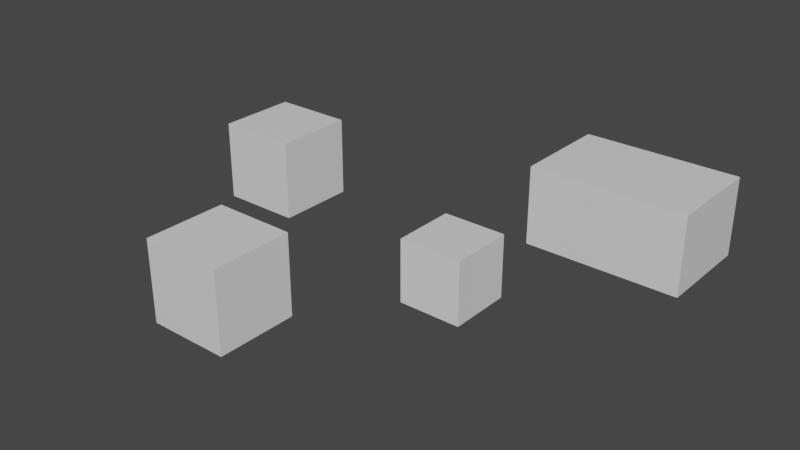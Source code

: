 # Source: MountainMap.blend  (saved by Blender 2.92.15; exported with 4.5.12 LTS)
import bpy
from mathutils import Matrix  # noqa: F401  (used for matrix-valued properties, if any)

bpy.ops.wm.read_factory_settings(use_empty=True)
scene = bpy.context.scene
scene.name = 'Scene'

# ---- collections
col_collection = bpy.data.collections.new('Collection'); scene.collection.children.link(col_collection)

# ---- materials (node trees are filled in below, after node groups)
mat_material = bpy.data.materials.new('Material')
mat_material.alpha_threshold = 0.0
mat_material.use_transparent_shadow = False
mat_material.line_color = (0.0, 0.0, 0.0, 1.0)

# ---- material node trees
mat_material.use_nodes = True; mat_material.node_tree.nodes.clear()
_N = mat_material.node_tree.nodes; _L = mat_material.node_tree.links
n0 = _N.new('ShaderNodeOutputMaterial'); n0.name = 'Material Output'; n0.location = (300, 300)
n1 = _N.new('ShaderNodeBsdfPrincipled'); n1.name = 'Principled BSDF'; n1.location = (10, 300)
n1.distribution = 'GGX'
n1.subsurface_method = 'BURLEY'
n1.inputs[2].default_value = 0.4
n1.inputs[3].default_value = 1.45
n1.inputs[27].default_value = (0.0, 0.0, 0.0, 1.0)
n1.inputs[28].default_value = 1.0
_L.new(n1.outputs[0], n0.inputs[0])
n0.is_active_output = True

# ---- world
world_world = bpy.data.worlds.new('World'); scene.world = world_world
world_world.use_nodes = True; world_world.node_tree.nodes.clear()
_N = world_world.node_tree.nodes; _L = world_world.node_tree.links
n0 = _N.new('ShaderNodeOutputWorld'); n0.name = 'World Output'; n0.location = (300, 300)
n1 = _N.new('ShaderNodeBackground'); n1.name = 'Background'; n1.location = (10, 300)
n1.inputs[0].default_value = (0.05088, 0.05088, 0.05088, 1.0)
_L.new(n1.outputs[0], n0.inputs[0])
n0.is_active_output = True
world_world.color = (0.05088, 0.05088, 0.05088)
world_world.use_sun_shadow = False
world_world.sun_shadow_jitter_overblur = 0.0

# ---- meshes
me_cube_003 = bpy.data.meshes.new('Cube.003')
me_cube_003.from_pydata([(3.136, -0.3439, 0.7613), (3.136, -0.3439, -0.7613), (3.136, -1.866, 0.7613), (3.136, -1.866, -0.7613), (1.613, -0.3439, 0.7613), (1.613, -0.3439, -0.7613), (1.613, -1.866, 0.7613), (1.613, -1.866, -0.7613), (-3.355, 1.767, 1.0), (-3.355, 1.767, -1.0), (-3.355, -0.2327, 1.0), (-3.355, -0.2327, -1.0), (-5.355, 1.767, 1.0), (-5.355, 1.767, -1.0), (-5.355, -0.2327, 1.0), (-5.355, -0.2327, -1.0), (-0.03866, -3.47, 1.0), (-0.03866, -3.47, -1.0), (-0.03866, -5.47, 1.0), (-0.03866, -5.47, -1.0), (-2.039, -3.47, 1.0), (-2.039, -3.47, -1.0), (-2.039, -5.47, 1.0), (-2.039, -5.47, -1.0), (5.867, 4.954, 1.0), (5.867, 4.954, -1.0), (5.867, 2.432, 1.0), (5.867, 2.432, -1.0), (1.925, 4.954, 1.0), (1.925, 4.954, -1.0), (1.925, 2.432, 1.0), (1.925, 2.432, -1.0)], [], [(0, 4, 6, 2), (3, 2, 6, 7), (7, 6, 4, 5), (5, 1, 3, 7), (1, 0, 2, 3), (5, 4, 0, 1), (8, 12, 14, 10), (11, 10, 14, 15), (15, 14, 12, 13), (13, 9, 11, 15), (9, 8, 10, 11), (13, 12, 8, 9), (16, 20, 22, 18), (19, 18, 22, 23), (23, 22, 20, 21), (21, 17, 19, 23), (17, 16, 18, 19), (21, 20, 16, 17), (24, 28, 30, 26), (27, 26, 30, 31), (31, 30, 28, 29), (29, 25, 27, 31), (25, 24, 26, 27), (29, 28, 24, 25)])
_uv = me_cube_003.uv_layers.new(name='UVMap')
_uv.uv.foreach_set('vector', [0.625, 0.5, 0.875, 0.5, 0.875, 0.75, 0.625, 0.75, 0.375, 0.75, 0.625, 0.75, 0.625, 1.0, 0.375, 1.0, 0.375, 0.0, 0.625, 0.0, 0.625, 0.25, 0.375, 0.25, 0.125, 0.5, 0.375, 0.5, 0.375, 0.75, 0.125, 0.75, 0.375, 0.5, 0.625, 0.5, 0.625, 0.75, 0.375, 0.75, 0.375, 0.25, 0.625, 0.25, 0.625, 0.5, 0.375, 0.5, 0.625, 0.5, 0.875, 0.5, 0.875, 0.75, 0.625, 0.75, 0.375, 0.75, 0.625, 0.75, 0.625, 1.0, 0.375, 1.0, 0.375, 0.0, 0.625, 0.0, 0.625, 0.25, 0.375, 0.25, 0.125, 0.5, 0.375, 0.5, 0.375, 0.75, 0.125, 0.75, 0.375, 0.5, 0.625, 0.5, 0.625, 0.75, 0.375, 0.75, 0.375, 0.25, 0.625, 0.25, 0.625, 0.5, 0.375, 0.5, 0.625, 0.5, 0.875, 0.5, 0.875, 0.75, 0.625, 0.75, 0.375, 0.75, 0.625, 0.75, 0.625, 1.0, 0.375, 1.0, 0.375, 0.0, 0.625, 0.0, 0.625, 0.25, 0.375, 0.25, 0.125, 0.5, 0.375, 0.5, 0.375, 0.75, 0.125, 0.75, 0.375, 0.5, 0.625, 0.5, 0.625, 0.75, 0.375, 0.75, 0.375, 0.25, 0.625, 0.25, 0.625, 0.5, 0.375, 0.5, 0.625, 0.5, 0.875, 0.5, 0.875, 0.75, 0.625, 0.75, 0.375, 0.75, 0.625, 0.75, 0.625, 1.0, 0.375, 1.0, 0.375, 0.0, 0.625, 0.0, 0.625, 0.25, 0.375, 0.25, 0.125, 0.5, 0.375, 0.5, 0.375, 0.75, 0.125, 0.75, 0.375, 0.5, 0.625, 0.5, 0.625, 0.75, 0.375, 0.75, 0.375, 0.25, 0.625, 0.25, 0.625, 0.5, 0.375, 0.5])
me_cube_003.materials.append(mat_material)
me_cube_003.use_remesh_preserve_volume = False
me_cube_003.use_remesh_preserve_attributes = False
me_cube_003.use_mirror_vertex_groups = False
me_cube_003.update()

# ---- objects
ob_mountainmap = bpy.data.objects.new('MountainMap', me_cube_003)

# ---- transforms, parenting, visibility, modifiers, constraints
ob_mountainmap.location = (0.0, 0.0, 0.0)
ob_mountainmap.lock_rotations_4d = False
ob_mountainmap.empty_display_type = 'ARROWS'
ob_mountainmap.lineart.crease_threshold = 0.0

# ---- collection membership
col_collection.objects.link(ob_mountainmap)

# ---- scene / render settings (as saved in the file)
scene.frame_start = 1; scene.frame_end = 250; scene.frame_set(1)
scene.render.engine = 'BLENDER_EEVEE_NEXT'
scene.cycles.use_denoising = False
scene.cycles.samples = 128
scene.cycles.sampling_pattern = 'TABULATED_SOBOL'
scene.cycles.use_adaptive_sampling = False
scene.cycles.use_light_tree = False
scene.view_settings.view_transform = 'Filmic'
bpy.context.view_layer.update()

# ---- added for rendering (the .blend has no active camera and no usable light): camera, sun
cam_auto = bpy.data.cameras.new('AutoCamera')
cam_auto.lens = 50.0
cam_auto.sensor_width = 36.0
cam_auto.clip_end = 1000.0
ob_auto_camera = bpy.data.objects.new('AutoCamera', cam_auto)
scene.collection.objects.link(ob_auto_camera)
ob_auto_camera.location = (14.5479, -17.4078, 11.4333)
ob_auto_camera.rotation_euler = (1.09748, -7.21219e-08, 0.694738)
scene.camera = ob_auto_camera
light_auto_sun = bpy.data.lights.new('AutoSun', 'SUN')
light_auto_sun.energy = 3.0
light_auto_sun.angle = 0.0523599
ob_auto_sun = bpy.data.objects.new('AutoSun', light_auto_sun)
scene.collection.objects.link(ob_auto_sun)
ob_auto_sun.rotation_euler = (0.872665, 0.174533, 0.523599)
bpy.context.view_layer.update()
